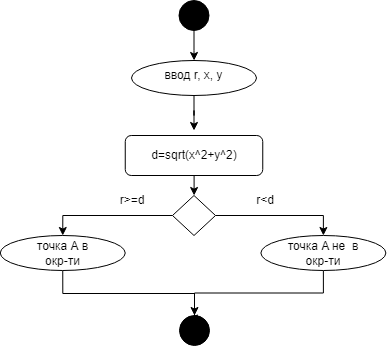

The diagram above was exported from draw.io. Its source (the exported page's mxGraphModel, read from the mxfile embedded in the PNG):
<mxGraphModel dx="1609" dy="706" grid="1" gridSize="10" guides="1" tooltips="1" connect="1" arrows="1" fold="1" page="1" pageScale="1" pageWidth="827" pageHeight="1169" math="0" shadow="0">
  <root>
    <mxCell id="WIyWlLk6GJQsqaUBKTNV-0" />
    <mxCell id="WIyWlLk6GJQsqaUBKTNV-1" parent="WIyWlLk6GJQsqaUBKTNV-0" />
    <mxCell id="9GkwBkvbUq_UBkZ5XpjR-1" value="" style="edgeStyle=orthogonalEdgeStyle;rounded=0;orthogonalLoop=1;jettySize=auto;html=1;" parent="WIyWlLk6GJQsqaUBKTNV-1" source="9GkwBkvbUq_UBkZ5XpjR-2" target="9GkwBkvbUq_UBkZ5XpjR-5" edge="1">
      <mxGeometry relative="1" as="geometry" />
    </mxCell>
    <mxCell id="9GkwBkvbUq_UBkZ5XpjR-2" value="" style="ellipse;whiteSpace=wrap;html=1;fillColor=#000000;" parent="WIyWlLk6GJQsqaUBKTNV-1" vertex="1">
      <mxGeometry x="117.5" y="115" width="30" height="30" as="geometry" />
    </mxCell>
    <mxCell id="9GkwBkvbUq_UBkZ5XpjR-3" value="" style="edgeStyle=orthogonalEdgeStyle;rounded=0;orthogonalLoop=1;jettySize=auto;html=1;" parent="WIyWlLk6GJQsqaUBKTNV-1" source="9GkwBkvbUq_UBkZ5XpjR-4" edge="1">
      <mxGeometry relative="1" as="geometry">
        <mxPoint x="132.5" y="245" as="targetPoint" />
      </mxGeometry>
    </mxCell>
    <mxCell id="9GkwBkvbUq_UBkZ5XpjR-4" value="" style="ellipse;whiteSpace=wrap;html=1;fillColor=default;" parent="WIyWlLk6GJQsqaUBKTNV-1" vertex="1">
      <mxGeometry x="70" y="175" width="125" height="35" as="geometry" />
    </mxCell>
    <mxCell id="9GkwBkvbUq_UBkZ5XpjR-5" value="ввод r, x, y" style="text;html=1;strokeColor=none;fillColor=none;align=center;verticalAlign=middle;whiteSpace=wrap;rounded=0;" parent="WIyWlLk6GJQsqaUBKTNV-1" vertex="1">
      <mxGeometry x="91.25" y="175" width="82.5" height="30" as="geometry" />
    </mxCell>
    <mxCell id="9GkwBkvbUq_UBkZ5XpjR-46" value="" style="edgeStyle=orthogonalEdgeStyle;rounded=0;orthogonalLoop=1;jettySize=auto;html=1;" parent="WIyWlLk6GJQsqaUBKTNV-1" source="9GkwBkvbUq_UBkZ5XpjR-43" target="9GkwBkvbUq_UBkZ5XpjR-45" edge="1">
      <mxGeometry relative="1" as="geometry" />
    </mxCell>
    <mxCell id="9GkwBkvbUq_UBkZ5XpjR-43" value="" style="rounded=1;whiteSpace=wrap;html=1;" parent="WIyWlLk6GJQsqaUBKTNV-1" vertex="1">
      <mxGeometry x="63.75" y="250" width="137.5" height="40" as="geometry" />
    </mxCell>
    <mxCell id="9GkwBkvbUq_UBkZ5XpjR-44" value="d=sqrt(x^2+y^2)" style="text;html=1;strokeColor=none;fillColor=none;align=center;verticalAlign=middle;whiteSpace=wrap;rounded=0;" parent="WIyWlLk6GJQsqaUBKTNV-1" vertex="1">
      <mxGeometry x="103" y="255" width="60" height="30" as="geometry" />
    </mxCell>
    <mxCell id="9GkwBkvbUq_UBkZ5XpjR-53" style="edgeStyle=orthogonalEdgeStyle;rounded=0;orthogonalLoop=1;jettySize=auto;html=1;entryX=0.5;entryY=0;entryDx=0;entryDy=0;" parent="WIyWlLk6GJQsqaUBKTNV-1" source="9GkwBkvbUq_UBkZ5XpjR-45" target="9GkwBkvbUq_UBkZ5XpjR-48" edge="1">
      <mxGeometry relative="1" as="geometry" />
    </mxCell>
    <mxCell id="9GkwBkvbUq_UBkZ5XpjR-55" style="edgeStyle=orthogonalEdgeStyle;rounded=0;orthogonalLoop=1;jettySize=auto;html=1;entryX=0.5;entryY=0;entryDx=0;entryDy=0;" parent="WIyWlLk6GJQsqaUBKTNV-1" source="9GkwBkvbUq_UBkZ5XpjR-45" target="9GkwBkvbUq_UBkZ5XpjR-47" edge="1">
      <mxGeometry relative="1" as="geometry" />
    </mxCell>
    <mxCell id="9GkwBkvbUq_UBkZ5XpjR-45" value="" style="rhombus;whiteSpace=wrap;html=1;" parent="WIyWlLk6GJQsqaUBKTNV-1" vertex="1">
      <mxGeometry x="111" y="310" width="43" height="40" as="geometry" />
    </mxCell>
    <mxCell id="9GkwBkvbUq_UBkZ5XpjR-59" style="edgeStyle=orthogonalEdgeStyle;rounded=0;orthogonalLoop=1;jettySize=auto;html=1;entryX=0.5;entryY=0;entryDx=0;entryDy=0;exitX=0.5;exitY=1;exitDx=0;exitDy=0;" parent="WIyWlLk6GJQsqaUBKTNV-1" source="9GkwBkvbUq_UBkZ5XpjR-47" target="9GkwBkvbUq_UBkZ5XpjR-58" edge="1">
      <mxGeometry relative="1" as="geometry" />
    </mxCell>
    <mxCell id="9GkwBkvbUq_UBkZ5XpjR-47" value="" style="ellipse;whiteSpace=wrap;html=1;fillColor=default;" parent="WIyWlLk6GJQsqaUBKTNV-1" vertex="1">
      <mxGeometry x="199.38" y="350" width="125" height="35" as="geometry" />
    </mxCell>
    <mxCell id="9GkwBkvbUq_UBkZ5XpjR-60" style="edgeStyle=orthogonalEdgeStyle;rounded=0;orthogonalLoop=1;jettySize=auto;html=1;entryX=0.329;entryY=0.096;entryDx=0;entryDy=0;entryPerimeter=0;exitX=0.5;exitY=1;exitDx=0;exitDy=0;" parent="WIyWlLk6GJQsqaUBKTNV-1" source="9GkwBkvbUq_UBkZ5XpjR-48" target="9GkwBkvbUq_UBkZ5XpjR-58" edge="1">
      <mxGeometry relative="1" as="geometry">
        <Array as="points">
          <mxPoint x="1" y="408" />
          <mxPoint x="133" y="408" />
          <mxPoint x="133" y="433" />
        </Array>
      </mxGeometry>
    </mxCell>
    <mxCell id="9GkwBkvbUq_UBkZ5XpjR-48" value="" style="ellipse;whiteSpace=wrap;html=1;fillColor=default;" parent="WIyWlLk6GJQsqaUBKTNV-1" vertex="1">
      <mxGeometry x="-61.25" y="350" width="125" height="35" as="geometry" />
    </mxCell>
    <mxCell id="9GkwBkvbUq_UBkZ5XpjR-49" value="точка A не&amp;nbsp; в окр-ти" style="text;html=1;strokeColor=none;fillColor=none;align=center;verticalAlign=middle;whiteSpace=wrap;rounded=0;" parent="WIyWlLk6GJQsqaUBKTNV-1" vertex="1">
      <mxGeometry x="220.01" y="352.5" width="83.75" height="30" as="geometry" />
    </mxCell>
    <mxCell id="9GkwBkvbUq_UBkZ5XpjR-50" value="точка А в окр-ти" style="text;html=1;strokeColor=none;fillColor=none;align=center;verticalAlign=middle;whiteSpace=wrap;rounded=0;" parent="WIyWlLk6GJQsqaUBKTNV-1" vertex="1">
      <mxGeometry x="-38.12" y="352.5" width="78.75" height="30" as="geometry" />
    </mxCell>
    <mxCell id="9GkwBkvbUq_UBkZ5XpjR-56" value="r&amp;gt;=d" style="text;html=1;strokeColor=none;fillColor=none;align=center;verticalAlign=middle;whiteSpace=wrap;rounded=0;" parent="WIyWlLk6GJQsqaUBKTNV-1" vertex="1">
      <mxGeometry x="41" y="300" width="60" height="30" as="geometry" />
    </mxCell>
    <mxCell id="9GkwBkvbUq_UBkZ5XpjR-57" value="r&amp;lt;d" style="text;html=1;strokeColor=none;fillColor=none;align=center;verticalAlign=middle;whiteSpace=wrap;rounded=0;" parent="WIyWlLk6GJQsqaUBKTNV-1" vertex="1">
      <mxGeometry x="173.75" y="300" width="60" height="30" as="geometry" />
    </mxCell>
    <mxCell id="9GkwBkvbUq_UBkZ5XpjR-58" value="" style="ellipse;whiteSpace=wrap;html=1;fillColor=#000000;" parent="WIyWlLk6GJQsqaUBKTNV-1" vertex="1">
      <mxGeometry x="118" y="430" width="30" height="30" as="geometry" />
    </mxCell>
  </root>
</mxGraphModel>